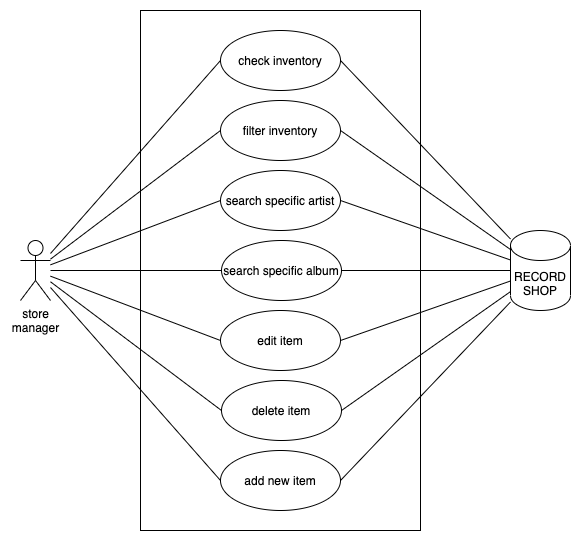

The diagram above was exported from draw.io. Its source (the exported page's mxGraphModel, read from the mxfile embedded in the PNG):
<mxGraphModel dx="281" dy="473" grid="1" gridSize="10" guides="1" tooltips="1" connect="1" arrows="1" fold="1" page="1" pageScale="1" pageWidth="827" pageHeight="1169" math="0" shadow="0">
  <root>
    <mxCell id="0" />
    <mxCell id="1" parent="0" />
    <mxCell id="PLSQkHN9LKWa3pMcq0cu-33" value="" style="rounded=0;whiteSpace=wrap;html=1;strokeColor=none;" vertex="1" parent="1">
      <mxGeometry x="100" y="20" width="580" height="540" as="geometry" />
    </mxCell>
    <mxCell id="PLSQkHN9LKWa3pMcq0cu-2" value="" style="rounded=0;whiteSpace=wrap;html=1;" vertex="1" parent="1">
      <mxGeometry x="240" y="30" width="280" height="520" as="geometry" />
    </mxCell>
    <mxCell id="PLSQkHN9LKWa3pMcq0cu-18" style="rounded=0;orthogonalLoop=1;jettySize=auto;html=1;entryX=0;entryY=0.5;entryDx=0;entryDy=0;endArrow=none;endFill=0;" edge="1" parent="1" source="PLSQkHN9LKWa3pMcq0cu-1" target="PLSQkHN9LKWa3pMcq0cu-3">
      <mxGeometry relative="1" as="geometry" />
    </mxCell>
    <mxCell id="PLSQkHN9LKWa3pMcq0cu-20" style="edgeStyle=none;rounded=0;orthogonalLoop=1;jettySize=auto;html=1;entryX=0;entryY=0.5;entryDx=0;entryDy=0;endArrow=none;endFill=0;" edge="1" parent="1" source="PLSQkHN9LKWa3pMcq0cu-1" target="PLSQkHN9LKWa3pMcq0cu-12">
      <mxGeometry relative="1" as="geometry" />
    </mxCell>
    <mxCell id="PLSQkHN9LKWa3pMcq0cu-21" style="edgeStyle=none;rounded=0;orthogonalLoop=1;jettySize=auto;html=1;entryX=0;entryY=0.5;entryDx=0;entryDy=0;endArrow=none;endFill=0;" edge="1" parent="1" source="PLSQkHN9LKWa3pMcq0cu-1" target="PLSQkHN9LKWa3pMcq0cu-10">
      <mxGeometry relative="1" as="geometry" />
    </mxCell>
    <mxCell id="PLSQkHN9LKWa3pMcq0cu-22" style="edgeStyle=none;rounded=0;orthogonalLoop=1;jettySize=auto;html=1;entryX=0;entryY=0.5;entryDx=0;entryDy=0;endArrow=none;endFill=0;" edge="1" parent="1" source="PLSQkHN9LKWa3pMcq0cu-1" target="PLSQkHN9LKWa3pMcq0cu-11">
      <mxGeometry relative="1" as="geometry" />
    </mxCell>
    <mxCell id="PLSQkHN9LKWa3pMcq0cu-23" style="edgeStyle=none;rounded=0;orthogonalLoop=1;jettySize=auto;html=1;entryX=0;entryY=0.5;entryDx=0;entryDy=0;endArrow=none;endFill=0;" edge="1" parent="1" source="PLSQkHN9LKWa3pMcq0cu-1" target="PLSQkHN9LKWa3pMcq0cu-13">
      <mxGeometry relative="1" as="geometry" />
    </mxCell>
    <mxCell id="PLSQkHN9LKWa3pMcq0cu-24" style="edgeStyle=none;rounded=0;orthogonalLoop=1;jettySize=auto;html=1;entryX=0;entryY=0.5;entryDx=0;entryDy=0;endArrow=none;endFill=0;" edge="1" parent="1" source="PLSQkHN9LKWa3pMcq0cu-1" target="PLSQkHN9LKWa3pMcq0cu-14">
      <mxGeometry relative="1" as="geometry" />
    </mxCell>
    <mxCell id="PLSQkHN9LKWa3pMcq0cu-25" style="edgeStyle=none;rounded=0;orthogonalLoop=1;jettySize=auto;html=1;entryX=0;entryY=0.5;entryDx=0;entryDy=0;endArrow=none;endFill=0;" edge="1" parent="1" source="PLSQkHN9LKWa3pMcq0cu-1" target="PLSQkHN9LKWa3pMcq0cu-15">
      <mxGeometry relative="1" as="geometry" />
    </mxCell>
    <mxCell id="PLSQkHN9LKWa3pMcq0cu-1" value="store&lt;br&gt;manager" style="shape=umlActor;verticalLabelPosition=bottom;verticalAlign=top;html=1;outlineConnect=0;" vertex="1" parent="1">
      <mxGeometry x="120" y="260" width="30" height="60" as="geometry" />
    </mxCell>
    <mxCell id="PLSQkHN9LKWa3pMcq0cu-3" value="check inventory" style="ellipse;whiteSpace=wrap;html=1;" vertex="1" parent="1">
      <mxGeometry x="320" y="50" width="120" height="60" as="geometry" />
    </mxCell>
    <mxCell id="PLSQkHN9LKWa3pMcq0cu-10" value="filter inventory" style="ellipse;whiteSpace=wrap;html=1;" vertex="1" parent="1">
      <mxGeometry x="320" y="120" width="120" height="60" as="geometry" />
    </mxCell>
    <mxCell id="PLSQkHN9LKWa3pMcq0cu-11" value="search specific artist" style="ellipse;whiteSpace=wrap;html=1;" vertex="1" parent="1">
      <mxGeometry x="320" y="190" width="120" height="60" as="geometry" />
    </mxCell>
    <mxCell id="PLSQkHN9LKWa3pMcq0cu-12" value="search specific album" style="ellipse;whiteSpace=wrap;html=1;" vertex="1" parent="1">
      <mxGeometry x="321" y="260" width="120" height="60" as="geometry" />
    </mxCell>
    <mxCell id="PLSQkHN9LKWa3pMcq0cu-13" value="edit item" style="ellipse;whiteSpace=wrap;html=1;" vertex="1" parent="1">
      <mxGeometry x="320" y="330" width="120" height="60" as="geometry" />
    </mxCell>
    <mxCell id="PLSQkHN9LKWa3pMcq0cu-14" value="delete item" style="ellipse;whiteSpace=wrap;html=1;" vertex="1" parent="1">
      <mxGeometry x="321" y="400" width="120" height="60" as="geometry" />
    </mxCell>
    <mxCell id="PLSQkHN9LKWa3pMcq0cu-15" value="add new item" style="ellipse;whiteSpace=wrap;html=1;" vertex="1" parent="1">
      <mxGeometry x="320" y="470" width="120" height="60" as="geometry" />
    </mxCell>
    <mxCell id="PLSQkHN9LKWa3pMcq0cu-26" style="edgeStyle=none;rounded=0;orthogonalLoop=1;jettySize=auto;html=1;entryX=1;entryY=0.5;entryDx=0;entryDy=0;endArrow=none;endFill=0;" edge="1" parent="1" source="PLSQkHN9LKWa3pMcq0cu-16" target="PLSQkHN9LKWa3pMcq0cu-3">
      <mxGeometry relative="1" as="geometry" />
    </mxCell>
    <mxCell id="PLSQkHN9LKWa3pMcq0cu-27" style="edgeStyle=none;rounded=0;orthogonalLoop=1;jettySize=auto;html=1;entryX=1;entryY=0.5;entryDx=0;entryDy=0;endArrow=none;endFill=0;" edge="1" parent="1" source="PLSQkHN9LKWa3pMcq0cu-16" target="PLSQkHN9LKWa3pMcq0cu-10">
      <mxGeometry relative="1" as="geometry" />
    </mxCell>
    <mxCell id="PLSQkHN9LKWa3pMcq0cu-28" style="edgeStyle=none;rounded=0;orthogonalLoop=1;jettySize=auto;html=1;entryX=1;entryY=0.5;entryDx=0;entryDy=0;endArrow=none;endFill=0;" edge="1" parent="1" source="PLSQkHN9LKWa3pMcq0cu-16" target="PLSQkHN9LKWa3pMcq0cu-11">
      <mxGeometry relative="1" as="geometry" />
    </mxCell>
    <mxCell id="PLSQkHN9LKWa3pMcq0cu-29" style="edgeStyle=none;rounded=0;orthogonalLoop=1;jettySize=auto;html=1;entryX=1;entryY=0.5;entryDx=0;entryDy=0;endArrow=none;endFill=0;" edge="1" parent="1" source="PLSQkHN9LKWa3pMcq0cu-16" target="PLSQkHN9LKWa3pMcq0cu-12">
      <mxGeometry relative="1" as="geometry" />
    </mxCell>
    <mxCell id="PLSQkHN9LKWa3pMcq0cu-30" style="edgeStyle=none;rounded=0;orthogonalLoop=1;jettySize=auto;html=1;entryX=1;entryY=0.5;entryDx=0;entryDy=0;endArrow=none;endFill=0;" edge="1" parent="1" source="PLSQkHN9LKWa3pMcq0cu-16" target="PLSQkHN9LKWa3pMcq0cu-13">
      <mxGeometry relative="1" as="geometry" />
    </mxCell>
    <mxCell id="PLSQkHN9LKWa3pMcq0cu-31" style="edgeStyle=none;rounded=0;orthogonalLoop=1;jettySize=auto;html=1;entryX=1;entryY=0.5;entryDx=0;entryDy=0;endArrow=none;endFill=0;" edge="1" parent="1" source="PLSQkHN9LKWa3pMcq0cu-16" target="PLSQkHN9LKWa3pMcq0cu-14">
      <mxGeometry relative="1" as="geometry" />
    </mxCell>
    <mxCell id="PLSQkHN9LKWa3pMcq0cu-32" style="edgeStyle=none;rounded=0;orthogonalLoop=1;jettySize=auto;html=1;endArrow=none;endFill=0;entryX=1;entryY=0.5;entryDx=0;entryDy=0;" edge="1" parent="1" source="PLSQkHN9LKWa3pMcq0cu-16" target="PLSQkHN9LKWa3pMcq0cu-15">
      <mxGeometry relative="1" as="geometry" />
    </mxCell>
    <mxCell id="PLSQkHN9LKWa3pMcq0cu-16" value="RECORD SHOP" style="shape=cylinder3;whiteSpace=wrap;html=1;boundedLbl=1;backgroundOutline=1;size=15;" vertex="1" parent="1">
      <mxGeometry x="610" y="250" width="60" height="80" as="geometry" />
    </mxCell>
  </root>
</mxGraphModel>